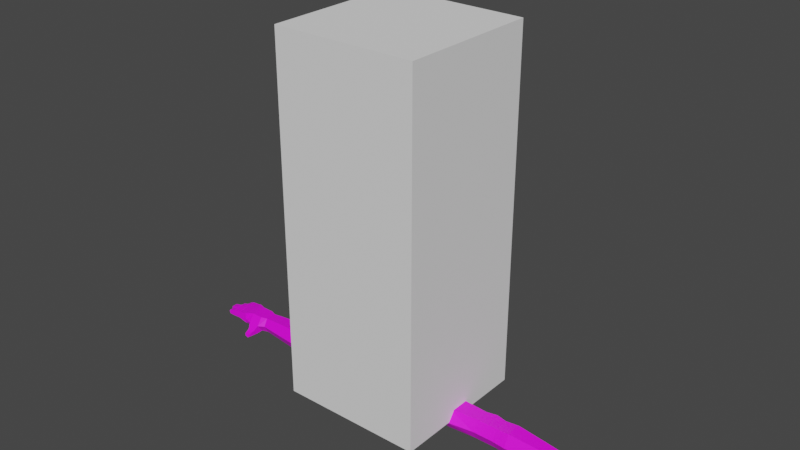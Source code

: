 # Source: FPSARMS.blend  (saved by Blender 3.6.11; exported with 4.5.12 LTS)
import bpy
from mathutils import Matrix  # noqa: F401  (used for matrix-valued properties, if any)

bpy.ops.wm.read_factory_settings(use_empty=True)
scene = bpy.context.scene
scene.name = 'Scene'

# ---- collections
col_collection = bpy.data.collections.new('Collection'); scene.collection.children.link(col_collection)

# ---- images (referenced by path relative to the original .blend; pixels are not part of the script)
import os
ASSET_DIR = os.environ.get("B2B_ASSET_DIR", "")  # directory of the original .blend (textures are referenced by path, not embedded)
HERE = os.path.dirname(os.path.abspath(__file__))  # packed textures are extracted next to this script under _unpacked/

def load_image(name, relpath, width, height, colorspace="sRGB"):
    """Load a texture the original file referenced (path relative to the .blend, or extracted next to this script)."""
    p = next((c for c in (os.path.join(HERE, relpath), os.path.join(ASSET_DIR, relpath)) if relpath and os.path.exists(c)), "")
    if p:
        img = bpy.data.images.load(p, check_existing=True)
        img.name = name
    else:  # same state as the original file: an image datablock whose file is absent (Cycles renders it pink)
        img = bpy.data.images.new(name, width, height)
        img.source = "FILE"
        img.filepath = "//" + (relpath or name)
    img.colorspace_settings.name = colorspace
    return img
img_base_color_pallate_diffuse = load_image('Base Color Pallate Diffuse', 'Base Color Pallate Diffuse.png', 1024, 1024, 'sRGB')

# ---- materials (node trees are filled in below, after node groups)
mat_skin_001 = bpy.data.materials.new('Skin.001')
mat_skin_001.use_transparent_shadow = False

# ---- material node trees
mat_skin_001.use_nodes = True; mat_skin_001.node_tree.nodes.clear()
_N = mat_skin_001.node_tree.nodes; _L = mat_skin_001.node_tree.links
n0 = _N.new('ShaderNodeBsdfPrincipled'); n0.name = 'Principled BSDF'; n0.location = (10, 300)
n0.distribution = 'GGX'
n0.subsurface_method = 'RANDOM_WALK_SKIN'
n0.inputs[3].default_value = 1.45
n0.inputs[27].default_value = (0.0, 0.0, 0.0, 1.0)
n0.inputs[28].default_value = 1.0
n1 = _N.new('ShaderNodeOutputMaterial'); n1.name = 'Material Output'; n1.location = (300, 300)
n2 = _N.new('ShaderNodeTexImage'); n2.name = 'Image Texture'; n2.location = (-295, 220)
n2.image = img_base_color_pallate_diffuse
_L.new(n0.outputs[0], n1.inputs[0])
_L.new(n2.outputs[0], n0.inputs[0])
n1.is_active_output = True

# ---- world
world_world = bpy.data.worlds.new('World'); scene.world = world_world
world_world.use_nodes = True; world_world.node_tree.nodes.clear()
_N = world_world.node_tree.nodes; _L = world_world.node_tree.links
n0 = _N.new('ShaderNodeOutputWorld'); n0.name = 'World Output'; n0.location = (300, 300)
n1 = _N.new('ShaderNodeBackground'); n1.name = 'Background'; n1.location = (10, 300)
n1.inputs[0].default_value = (0.05088, 0.05088, 0.05088, 1.0)
_L.new(n1.outputs[0], n0.inputs[0])
n0.is_active_output = True
world_world.color = (0.05088, 0.05088, 0.05088)
world_world.use_sun_shadow = False
world_world.sun_shadow_jitter_overblur = 0.0

# ---- meshes
me_cube_001 = bpy.data.meshes.new('Cube.001')
me_cube_001.from_pydata([(-1.0, -1.0, -1.0), (-1.0, -1.0, 1.0), (-1.0, 1.0, -1.0), (-1.0, 1.0, 1.0), (1.0, -1.0, -1.0), (1.0, -1.0, 1.0), (1.0, 1.0, -1.0), (1.0, 1.0, 1.0)], [], [(0, 1, 3, 2), (2, 3, 7, 6), (6, 7, 5, 4), (4, 5, 1, 0), (2, 6, 4, 0), (7, 3, 1, 5)])
_uv = me_cube_001.uv_layers.new(name='UVMap')
_uv.uv.foreach_set('vector', [0.375, 0.0, 0.625, 0.0, 0.625, 0.25, 0.375, 0.25, 0.375, 0.25, 0.625, 0.25, 0.625, 0.5, 0.375, 0.5, 0.375, 0.5, 0.625, 0.5, 0.625, 0.75, 0.375, 0.75, 0.375, 0.75, 0.625, 0.75, 0.625, 1.0, 0.375, 1.0, 0.125, 0.5, 0.375, 0.5, 0.375, 0.75, 0.125, 0.75, 0.625, 0.5, 0.875, 0.5, 0.875, 0.75, 0.625, 0.75])
me_cube_001.update()
me_cube_002 = bpy.data.meshes.new('Cube.002')
me_cube_002.from_pydata([(0.2132, -0.04051, 1.472), (0.2132, -0.04051, 1.589), (0.2132, 0.04051, 1.472), (0.2132, 0.04051, 1.589), (0.98, -0.03108, 1.485), (0.98, -0.03108, 1.575), (0.98, 0.03108, 1.485), (0.98, 0.03108, 1.575), (0.6571, 0.04051, 1.472), (0.5361, 0.04051, 1.472), (0.5361, 0.04051, 1.589), (0.6571, 0.04051, 1.589), (0.5361, -0.04051, 1.472), (0.6571, -0.04051, 1.472), (0.6571, -0.04051, 1.589), (0.5361, -0.04051, 1.589), (0.5966, 0.05402, 1.472), (0.5966, 0.05402, 1.589), (0.3108, 0.05444, 1.589), (0.3746, -0.05415, 1.589), (0.2132, -2.086e-07, 1.472), (0.2132, -2.086e-07, 1.589), (0.98, -2.086e-07, 1.485), (0.98, -2.086e-07, 1.575), (0.6571, -2.086e-07, 1.589), (0.5361, -2.086e-07, 1.589), (0.5361, -2.086e-07, 1.472), (0.6571, -2.086e-07, 1.472), (0.5966, -2.086e-07, 1.472), (0.5966, -2.086e-07, 1.589), (0.2132, -0.07194, 1.53), (0.2132, 0.07193, 1.53), (0.98, 0.05519, 1.53), (0.98, -0.05519, 1.53), (0.6571, -0.07194, 1.53), (0.5361, -0.07194, 1.53), (0.5361, 0.07193, 1.53), (0.6571, 0.07193, 1.53), (0.5966, 0.08544, 1.53), (0.3108, 0.05444, 1.472), (1.081, 0.06729, 1.53), (0.2132, -2.086e-07, 1.53), (0.3746, -0.05415, 1.472), (0.3746, -2.086e-07, 1.472), (0.3746, -2.086e-07, 1.589), (0.3108, 0.09226, 1.53), (0.3746, -0.09616, 1.53), (0.7313, 0.04492, 1.595), (0.7313, -0.04492, 1.465), (0.7313, 0.04492, 1.465), (0.7313, -0.04492, 1.595), (0.7313, -2.086e-07, 1.595), (0.7313, -2.086e-07, 1.465), (0.7313, -0.07976, 1.53), (0.7313, 0.07976, 1.53), (1.015, 0.06104, 1.53), (1.015, 0.04328, 1.485), (1.015, -2.086e-07, 1.485), (1.015, -2.086e-07, 1.575), (1.015, -0.04328, 1.575), (1.015, -0.07686, 1.53), (1.015, -0.04328, 1.485), (1.015, 0.04328, 1.575), (1.128, 0.06168, 1.53), (1.081, 0.04328, 1.485), (1.081, -2.086e-07, 1.485), (1.081, -2.086e-07, 1.575), (1.081, -0.04328, 1.575), (1.081, -0.07686, 1.53), (1.081, -0.04328, 1.485), (1.081, 0.04328, 1.575), (1.128, 0.06099, 1.504), (1.113, -2.086e-07, 1.485), (1.113, -2.086e-07, 1.572), (1.128, -0.06305, 1.57), (1.128, -0.06374, 1.53), (1.128, -0.06305, 1.504), (1.128, 0.06099, 1.57), (1.027, -0.09694, 1.502), (1.027, -0.07574, 1.474), (0.9584, -0.03228, 1.483), (0.9584, 0.03228, 1.577), (1.065, -0.1299, 1.473), (1.057, -0.1201, 1.457), (1.076, -0.1045, 1.457), (1.084, -0.1144, 1.473), (1.13, 0.02626, 1.53), (1.13, 0.02615, 1.504), (1.131, -0.003634, 1.504), (1.131, -0.003634, 1.57), (1.13, -0.03354, 1.57), (1.13, -0.03278, 1.53), (1.13, -0.03354, 1.504), (1.13, 0.02615, 1.57), (1.131, -0.003634, 1.53), (1.257, -0.0718, 1.537), (1.253, -0.07111, 1.523), (1.253, -0.07111, 1.546), (1.255, -0.0416, 1.546), (1.255, -0.0416, 1.523), (1.259, -0.04148, 1.537), (1.273, -2.081e-07, 1.546), (1.273, -0.03217, 1.546), (1.277, -0.03174, 1.537), (1.273, -0.03217, 1.523), (1.273, -2.081e-07, 1.523), (1.277, -2.081e-07, 1.537), (1.245, 0.03562, 1.537), (1.241, 0.0352, 1.523), (1.244, 0.00499, 1.523), (1.241, 0.0352, 1.546), (1.244, 0.00499, 1.546), (1.248, 0.005354, 1.537), (1.224, 0.07019, 1.537), (1.219, 0.06935, 1.523), (1.219, 0.06935, 1.546), (1.227, 0.0386, 1.537), (1.223, 0.03809, 1.523), (1.223, 0.03809, 1.546), (1.181, -0.03623, 1.562), (1.218, -0.03891, 1.558), (1.218, -0.03815, 1.53), (1.181, -0.03547, 1.53), (1.211, -0.0681, 1.52), (1.181, -0.0003242, 1.518), (1.216, -0.06911, 1.53), (1.178, -0.06643, 1.53), (1.213, -0.03859, 1.557), (1.181, -0.03229, 1.561), (1.216, -0.06842, 1.558), (1.178, -0.06574, 1.562), (1.186, -0.03141, 1.53), (1.229, -0.03141, 1.53), (1.229, -0.03217, 1.558), (1.186, -0.03217, 1.562), (1.186, -2.081e-07, 1.53), (1.229, -2.081e-07, 1.53), (1.206, 0.001752, 1.53), (1.235, -2.081e-07, 1.531), (1.206, 0.001752, 1.52), (1.235, -0.03145, 1.531), (1.229, -2.081e-07, 1.558), (1.186, -2.081e-07, 1.562), (1.166, 0.03189, 1.518), (1.17, 0.02914, 1.518), (1.21, 0.002115, 1.53), (1.177, -0.0007593, 1.53), (1.174, 0.02956, 1.53), (1.208, 0.03244, 1.53), (1.173, -0.001028, 1.53), (1.163, 0.06419, 1.53), (1.21, 0.002115, 1.557), (1.177, -0.0007593, 1.561), (1.174, 0.02945, 1.561), (1.208, 0.03232, 1.557), (1.167, 0.06378, 1.561), (1.193, 0.06657, 1.557), (1.193, 0.06725, 1.53), (1.167, 0.06447, 1.53), (1.197, 0.03542, 1.53), (1.17, 0.03263, 1.53), (1.197, 0.0353, 1.557), (1.17, 0.03252, 1.561), (1.186, -0.0366, 1.56), (1.186, -0.03584, 1.53), (1.184, -0.06611, 1.52), (1.184, -0.0668, 1.53), (1.186, -0.0366, 1.52), (1.184, -0.06611, 1.56), (1.176, -0.03523, 1.53), (1.174, -0.06619, 1.53), (1.174, -0.0655, 1.561), (1.176, -0.03599, 1.561), (1.174, -0.0655, 1.518), (1.176, -0.03599, 1.518), (1.213, -0.03859, 1.52), (1.213, -0.03783, 1.53), (1.211, -0.06879, 1.53), (1.211, -0.0681, 1.557), (1.223, -0.03925, 1.555), (1.22, -0.06876, 1.52), (1.223, -0.03925, 1.52), (1.223, -0.03857, 1.531), (1.221, -0.06945, 1.531), (1.22, -0.06876, 1.555), (1.181, -0.03229, 1.518), (1.181, -0.0003242, 1.561), (1.181, -0.03153, 1.53), (1.181, -0.0003242, 1.53), (1.192, -0.03141, 1.53), (1.192, -0.03217, 1.56), (1.192, -2.081e-07, 1.53), (1.192, -2.081e-07, 1.52), (1.192, -0.03217, 1.52), (1.192, -2.081e-07, 1.56), (1.235, -0.03217, 1.555), (1.235, -2.081e-07, 1.52), (1.235, -0.03217, 1.52), (1.235, -2.081e-07, 1.555), (1.224, -0.03141, 1.53), (1.224, -2.081e-07, 1.53), (1.224, -0.03217, 1.557), (1.224, -2.081e-07, 1.52), (1.224, -0.03217, 1.52), (1.224, -2.081e-07, 1.557), (1.204, 0.03207, 1.53), (1.204, 0.03196, 1.52), (1.206, 0.001752, 1.557), (1.204, 0.03196, 1.557), (1.214, 0.002435, 1.52), (1.212, 0.03279, 1.531), (1.211, 0.03264, 1.555), (1.215, 0.002475, 1.531), (1.211, 0.03264, 1.52), (1.214, 0.002435, 1.555), (1.173, -0.001028, 1.561), (1.173, -0.001028, 1.518), (1.17, 0.02925, 1.53), (1.17, 0.02914, 1.561), (1.181, -0.0004157, 1.52), (1.181, -0.0004157, 1.53), (1.178, 0.02979, 1.52), (1.181, -0.0004157, 1.56), (1.178, 0.02991, 1.53), (1.178, 0.02979, 1.56), (1.166, 0.03201, 1.53), (1.166, 0.03189, 1.561), (1.163, 0.06351, 1.561), (1.163, 0.06351, 1.518), (1.171, 0.06423, 1.56), (1.171, 0.06491, 1.53), (1.171, 0.06423, 1.52), (1.174, 0.03296, 1.52), (1.174, 0.03308, 1.53), (1.174, 0.03296, 1.56), (1.189, 0.06611, 1.557), (1.189, 0.06611, 1.52), (1.189, 0.06679, 1.53), (1.192, 0.03484, 1.52), (1.192, 0.03496, 1.53), (1.192, 0.03484, 1.557), (1.197, 0.06699, 1.555), (1.197, 0.06699, 1.52), (1.198, 0.0677, 1.531), (1.201, 0.03573, 1.52), (1.201, 0.0359, 1.531), (1.201, 0.03573, 1.555), (1.048, -0.04328, 1.485), (1.048, -2.086e-07, 1.485), (1.048, -0.04328, 1.575), (1.048, -0.07686, 1.53), (1.048, -2.086e-07, 1.575), (1.048, 0.06416, 1.53), (1.048, 0.04328, 1.485), (1.048, 0.04328, 1.575), (1.048, -0.07574, 1.474), (1.048, -0.09694, 1.502), (1.066, -0.1123, 1.457), (1.074, -0.1221, 1.473), (1.025, -0.07032, 1.476), (1.025, -0.09359, 1.507), (1.071, -0.09359, 1.507), (1.071, -0.07032, 1.476), (1.048, -0.09359, 1.507), (1.048, -0.07032, 1.476), (1.07, -0.0794, 1.472), (1.031, -0.08138, 1.472), (1.032, -0.1011, 1.499), (1.071, -0.09916, 1.499), (1.052, -0.1001, 1.499), (1.05, -0.08039, 1.472), (0.9584, -2.086e-07, 1.577), (0.9584, 0.05732, 1.53), (0.9584, 0.03228, 1.483), (0.9584, -0.03228, 1.577), (0.9584, -2.086e-07, 1.483), (0.9584, -0.05732, 1.53), (1.135, -0.03302, 1.53), (1.133, -0.06398, 1.53), (1.133, -0.06329, 1.567), (1.135, -0.03378, 1.567), (1.133, -0.06329, 1.505), (1.135, -0.03378, 1.505), (1.135, -0.03341, 1.567), (1.136, -0.003296, 1.505), (1.135, -0.03341, 1.505), (1.136, -0.003296, 1.567), (1.135, -0.03265, 1.53), (1.136, -0.003296, 1.53), (1.136, -0.003281, 1.53), (1.135, 0.02655, 1.506), (1.136, -0.003281, 1.567), (1.136, -0.003281, 1.506), (1.135, 0.02667, 1.53), (1.135, 0.02655, 1.567), (1.133, 0.06204, 1.53), (1.135, 0.02697, 1.506), (1.135, 0.02709, 1.53), (1.135, 0.02697, 1.567), (1.133, 0.06135, 1.567), (1.133, 0.06135, 1.506)], [], [(41, 21, 3, 31), (272, 81, 7, 32), (32, 7, 62, 55), (46, 19, 1, 30), (275, 22, 4, 80), (44, 21, 1, 19), (51, 24, 14, 50), (34, 14, 15, 35), (43, 26, 12, 42), (29, 25, 15), (53, 50, 14, 34), (29, 15, 14), (45, 18, 10, 36), (38, 17, 11, 37), (36, 10, 17, 38), (24, 29, 14), (12, 28, 13), (26, 28, 12), (11, 17, 29, 24), (9, 16, 28, 26), (16, 8, 27, 28), (39, 9, 26, 43), (17, 10, 25, 29), (47, 11, 24, 51), (18, 3, 21, 44), (273, 6, 22, 275), (4, 22, 57, 61), (30, 1, 21, 41), (0, 30, 41, 20), (22, 6, 56, 57), (28, 27, 13), (9, 36, 38, 16), (16, 38, 37, 8), (39, 45, 36, 9), (12, 35, 46, 42), (48, 53, 34, 13), (42, 46, 30, 0), (33, 4, 61, 60), (273, 272, 32, 6), (20, 41, 31, 2), (34, 35, 12, 13), (2, 31, 45, 39), (10, 18, 44, 25), (2, 39, 43, 20), (31, 3, 18, 45), (20, 43, 42, 0), (25, 44, 19, 15), (35, 15, 19, 46), (8, 37, 54, 49), (80, 276, 53, 48), (8, 49, 52, 27), (81, 47, 51, 271), (276, 274, 50, 53), (271, 51, 50, 274), (27, 52, 48, 13), (37, 11, 47, 54), (253, 252, 40, 64), (251, 249, 67, 66), (247, 248, 65, 69), (249, 250, 68, 67), (23, 5, 59, 58), (7, 23, 58, 62), (6, 32, 55, 56), (5, 33, 60, 59), (67, 68, 75, 74), (65, 64, 71, 72), (68, 69, 76, 75), (70, 66, 73, 77), (252, 254, 70, 40), (254, 251, 66, 70), (260, 259, 79, 78), (248, 253, 64, 65), (244, 242, 114, 117), (243, 241, 115, 113), (73, 74, 90, 89), (76, 72, 88, 92), (69, 65, 72, 76), (66, 67, 74, 73), (64, 40, 63, 71), (40, 70, 77, 63), (270, 265, 84, 257), (265, 270, 255), (261, 263, 256), (263, 260, 78, 256), (258, 257, 84, 85), (269, 267, 82, 258), (267, 266, 83, 82), (265, 268, 85, 84), (196, 138, 106, 105), (213, 210, 107, 108), (212, 209, 109, 112), (195, 140, 103, 102), (77, 73, 89, 93), (183, 180, 96, 95), (72, 71, 87, 88), (182, 179, 98, 100), (95, 96, 99, 100), (97, 95, 100, 98), (180, 181, 99, 96), (184, 183, 95, 97), (181, 182, 100, 99), (179, 184, 97, 98), (106, 101, 102, 103), (105, 106, 103, 104), (197, 196, 105, 104), (198, 195, 102, 101), (138, 198, 101, 106), (140, 197, 104, 103), (107, 110, 111, 112), (108, 107, 112, 109), (214, 212, 112, 111), (210, 211, 110, 107), (211, 214, 111, 110), (209, 213, 108, 109), (113, 115, 118, 116), (114, 113, 116, 117), (245, 244, 117, 116), (246, 245, 116, 118), (241, 246, 118, 115), (242, 243, 113, 114), (172, 171, 130, 119), (127, 178, 129, 120), (174, 167, 165, 173), (123, 180, 125), (171, 170, 126, 130), (178, 177, 125, 129), (165, 166, 126), (177, 123, 125), (169, 172, 119, 122), (176, 127, 120, 121), (122, 167, 174), (181, 175, 121), (192, 193, 185, 124), (203, 197, 132), (188, 186, 142, 135), (200, 204, 141, 136), (186, 128, 134, 142), (204, 201, 133, 141), (135, 191, 192), (199, 203, 132), (128, 187, 131, 134), (201, 199, 132, 133), (135, 192, 124), (196, 202, 136), (219, 220, 146), (137, 139, 145), (218, 215, 152, 153), (208, 207, 151, 154), (217, 218, 153, 147), (205, 208, 154, 148), (215, 149, 146, 152), (207, 137, 145, 151), (147, 223, 221), (139, 209, 145), (217, 147, 144), (213, 206, 148), (242, 157, 243), (143, 232, 160), (227, 226, 162, 155), (235, 240, 161, 156), (226, 225, 160, 162), (240, 239, 159, 161), (244, 245, 159), (150, 158, 228), (150, 227, 155, 158), (237, 235, 156, 157), (238, 236, 242, 244), (242, 236, 157), (169, 122, 174), (122, 119, 163, 164), (170, 173, 126), (130, 126, 166, 168), (173, 165, 126), (119, 130, 168, 163), (278, 281, 173, 170), (277, 280, 172, 169), (281, 282, 174, 173), (279, 278, 170, 171), (282, 277, 169, 174), (280, 279, 171, 172), (122, 164, 167), (166, 165, 123, 177), (164, 163, 127, 176), (165, 167, 175, 123), (168, 166, 177, 178), (167, 164, 176, 175), (163, 168, 178, 127), (120, 129, 184, 179), (123, 175, 181, 180), (129, 125, 183, 184), (180, 183, 125), (121, 120, 179, 182), (175, 176, 121), (181, 121, 182), (284, 288, 188, 124), (283, 287, 187, 128), (285, 284, 124, 185), (286, 283, 128, 186), (288, 286, 186, 188), (287, 285, 185, 187), (188, 135, 124), (134, 131, 189, 190), (193, 189, 131), (142, 134, 190, 194), (135, 142, 194, 191), (185, 193, 131), (185, 131, 187), (203, 202, 196, 197), (136, 141, 198, 138), (141, 133, 195, 198), (196, 136, 138), (133, 132, 140, 195), (202, 200, 136), (192, 191, 200, 202), (190, 189, 199, 201), (193, 192, 202, 203), (194, 190, 201, 204), (191, 194, 204, 200), (189, 193, 203, 199), (197, 140, 132), (221, 223, 205, 206), (220, 219, 139, 137), (222, 220, 137, 207), (223, 224, 208, 205), (224, 222, 207, 208), (219, 221, 206, 139), (145, 209, 212), (154, 151, 214, 211), (148, 154, 211, 210), (151, 145, 212, 214), (213, 148, 210), (206, 205, 148), (139, 206, 213, 209), (290, 293, 217, 144), (289, 292, 216, 149), (291, 289, 149, 215), (293, 294, 218, 217), (294, 291, 215, 218), (292, 290, 144, 216), (216, 219, 146), (153, 152, 222, 224), (147, 153, 224, 223), (152, 146, 220, 222), (149, 216, 146), (144, 147, 221), (221, 219, 216, 144), (296, 300, 228, 143), (295, 299, 227, 150), (297, 296, 143, 225), (298, 297, 225, 226), (299, 298, 226, 227), (300, 295, 150, 228), (158, 231, 228), (158, 155, 229, 230), (232, 233, 160), (162, 160, 233, 234), (155, 162, 234, 229), (239, 238, 159), (232, 231, 236, 238), (230, 229, 235, 237), (233, 232, 238, 239), (234, 233, 239, 240), (229, 234, 240, 235), (231, 230, 237, 236), (143, 160, 225), (156, 161, 246, 241), (161, 159, 245, 246), (228, 231, 232, 143), (157, 156, 241, 243), (236, 237, 157), (158, 230, 231), (238, 244, 159), (268, 269, 258, 85), (82, 83, 257, 258), (262, 265, 255), (259, 264, 255, 79), (266, 270, 257, 83), (57, 56, 253, 248), (62, 58, 251, 254), (55, 62, 254, 252), (59, 60, 250, 249), (61, 57, 248, 247), (58, 59, 249, 251), (56, 55, 252, 253), (61, 247, 264, 259), (68, 250, 263, 261), (250, 60, 260, 263), (247, 69, 262, 264), (69, 68, 261, 262), (60, 61, 259, 260), (79, 255, 270, 266), (261, 268, 265, 262), (264, 262, 255), (78, 79, 266, 267), (256, 78, 267, 269), (268, 261, 256), (268, 256, 269), (23, 271, 274, 5), (33, 5, 274, 276), (7, 81, 271, 23), (4, 33, 276, 80), (49, 54, 272, 273), (49, 273, 275, 52), (52, 275, 80, 48), (54, 47, 81, 272), (90, 74, 279, 280), (92, 91, 277, 282), (74, 75, 278, 279), (76, 92, 282, 281), (91, 90, 280, 277), (75, 76, 281, 278), (91, 92, 285, 287), (94, 89, 286, 288), (89, 90, 283, 286), (92, 88, 284, 285), (90, 91, 287, 283), (88, 94, 288, 284), (88, 87, 290, 292), (93, 89, 291, 294), (86, 93, 294, 293), (89, 94, 289, 291), (94, 88, 292, 289), (87, 86, 293, 290), (71, 63, 295, 300), (77, 93, 298, 299), (93, 86, 297, 298), (86, 87, 296, 297), (63, 77, 299, 295), (87, 71, 300, 296)])
_uv = me_cube_002.uv_layers.new(name='UVMap')
_uv.uv.foreach_set('vector', [0.2004, 0.923, 0.2044, 0.9229, 0.2044, 0.9257, 0.2004, 0.9279, 0.0762, 0.9114, 0.07313, 0.9115, 0.07326, 0.91, 0.07622, 0.91, 0.07622, 0.91, 0.07326, 0.91, 0.0732, 0.9075, 0.07619, 0.9075, 0.1686, 0.9073, 0.1644, 0.9074, 0.1645, 0.8963, 0.1686, 0.8963, 0.08561, 0.9049, 0.08561, 0.9034, 0.08775, 0.9034, 0.08782, 0.9049, 0.1591, 0.9073, 0.1594, 0.8963, 0.1621, 0.8964, 0.1629, 0.9073, 0.05714, 0.9283, 0.05723, 0.9233, 0.06002, 0.9234, 0.06023, 0.9283, 0.06671, 0.9237, 0.06258, 0.9237, 0.06268, 0.9154, 0.06681, 0.9154, 0.1868, 0.9481, 0.1869, 0.937, 0.1897, 0.9371, 0.1905, 0.9481, 0.05731, 0.9192, 0.05739, 0.9151, 0.06018, 0.9152, 0.06667, 0.9288, 0.06209, 0.9288, 0.06258, 0.9237, 0.06671, 0.9237, 0.05731, 0.9192, 0.06018, 0.9152, 0.06002, 0.9234, 0.1775, 0.959, 0.1736, 0.9591, 0.1738, 0.9436, 0.1776, 0.9436, 0.076, 0.9363, 0.07215, 0.9363, 0.07223, 0.9322, 0.07608, 0.9321, 0.07607, 0.9405, 0.07221, 0.9405, 0.07215, 0.9363, 0.076, 0.9363, 0.05723, 0.9233, 0.05731, 0.9192, 0.06002, 0.9234, 0.08814, 0.934, 0.0854, 0.9298, 0.08822, 0.9257, 0.08535, 0.9339, 0.0854, 0.9298, 0.08814, 0.934, 0.05445, 0.9233, 0.0536, 0.9191, 0.05731, 0.9192, 0.05723, 0.9233, 0.08257, 0.9339, 0.08169, 0.9298, 0.0854, 0.9298, 0.08535, 0.9339, 0.08169, 0.9298, 0.08266, 0.9256, 0.08544, 0.9256, 0.0854, 0.9298, 0.183, 0.9525, 0.1841, 0.937, 0.1869, 0.937, 0.1868, 0.9481, 0.0536, 0.9191, 0.05461, 0.9151, 0.05739, 0.9151, 0.05731, 0.9192, 0.05405, 0.9282, 0.05445, 0.9233, 0.05723, 0.9233, 0.05714, 0.9283, 0.1555, 0.9029, 0.1566, 0.8963, 0.1594, 0.8963, 0.1591, 0.9073, 0.08339, 0.9049, 0.08348, 0.9034, 0.08561, 0.9034, 0.08561, 0.9049, 0.08775, 0.9034, 0.08561, 0.9034, 0.08564, 0.901, 0.08861, 0.901, 0.2004, 0.918, 0.2044, 0.9202, 0.2044, 0.9229, 0.2004, 0.923, 0.1963, 0.9202, 0.2004, 0.918, 0.2004, 0.923, 0.1963, 0.923, 0.08561, 0.9034, 0.08348, 0.9034, 0.08267, 0.901, 0.08564, 0.901, 0.0854, 0.9298, 0.08544, 0.9256, 0.08822, 0.9257, 0.08025, 0.9405, 0.07607, 0.9405, 0.076, 0.9363, 0.08019, 0.9363, 0.08019, 0.9363, 0.076, 0.9363, 0.07608, 0.9321, 0.08027, 0.9322, 0.1817, 0.9591, 0.1775, 0.959, 0.1776, 0.9436, 0.1818, 0.9436, 0.1723, 0.9186, 0.1683, 0.9185, 0.1686, 0.9073, 0.1725, 0.9075, 0.07102, 0.9289, 0.06667, 0.9288, 0.06671, 0.9237, 0.07063, 0.9238, 0.1725, 0.9075, 0.1686, 0.9073, 0.1686, 0.8963, 0.1726, 0.8964, 0.06637, 0.9459, 0.06938, 0.946, 0.06939, 0.9484, 0.06641, 0.9483, 0.07954, 0.9115, 0.0762, 0.9114, 0.07622, 0.91, 0.07943, 0.91, 0.1963, 0.923, 0.2004, 0.923, 0.2004, 0.9279, 0.1963, 0.9258, 0.06671, 0.9237, 0.06681, 0.9154, 0.07074, 0.9155, 0.07063, 0.9238, 0.1817, 0.9658, 0.1776, 0.9658, 0.1775, 0.959, 0.1817, 0.9591, 0.1561, 0.9182, 0.1555, 0.9029, 0.1591, 0.9073, 0.1589, 0.9182, 0.1839, 0.9592, 0.183, 0.9525, 0.1868, 0.9481, 0.1867, 0.9592, 0.1776, 0.9658, 0.1737, 0.9658, 0.1736, 0.9591, 0.1775, 0.959, 0.1867, 0.9592, 0.1868, 0.9481, 0.1905, 0.9481, 0.1894, 0.9592, 0.1589, 0.9182, 0.1591, 0.9073, 0.1629, 0.9073, 0.1617, 0.9183, 0.1683, 0.9185, 0.1642, 0.9185, 0.1644, 0.9074, 0.1686, 0.9073, 0.08027, 0.9322, 0.07608, 0.9321, 0.07605, 0.927, 0.08069, 0.9271, 0.06952, 0.9445, 0.0664, 0.9444, 0.06667, 0.9288, 0.07102, 0.9289, 0.08266, 0.9256, 0.08244, 0.9206, 0.08552, 0.9206, 0.08544, 0.9256, 0.05462, 0.9439, 0.05405, 0.9282, 0.05714, 0.9283, 0.05684, 0.9439, 0.0664, 0.9444, 0.06311, 0.9445, 0.06209, 0.9288, 0.06667, 0.9288, 0.05684, 0.9439, 0.05714, 0.9283, 0.06023, 0.9283, 0.05906, 0.9439, 0.08544, 0.9256, 0.08552, 0.9206, 0.0886, 0.9206, 0.08822, 0.9257, 0.07608, 0.9321, 0.07223, 0.9322, 0.07178, 0.9271, 0.07605, 0.927, 0.07937, 0.9053, 0.07618, 0.9052, 0.07617, 0.903, 0.07938, 0.903, 0.05672, 0.95, 0.0597, 0.9501, 0.05965, 0.9523, 0.05668, 0.9522, 0.08864, 0.8988, 0.08566, 0.8987, 0.08569, 0.8965, 0.08866, 0.8965, 0.06318, 0.9506, 0.06638, 0.9506, 0.06635, 0.9528, 0.06315, 0.9529, 0.05681, 0.9454, 0.05895, 0.9454, 0.05974, 0.9478, 0.05676, 0.9478, 0.05467, 0.9453, 0.05681, 0.9454, 0.05676, 0.9478, 0.05378, 0.9477, 0.07943, 0.91, 0.07622, 0.91, 0.07619, 0.9075, 0.07937, 0.9075, 0.0632, 0.9459, 0.06637, 0.9459, 0.06641, 0.9483, 0.06321, 0.9483, 0.06315, 0.9529, 0.06635, 0.9528, 0.06627, 0.9561, 0.0635, 0.9561, 0.08569, 0.8965, 0.08271, 0.8965, 0.08145, 0.8932, 0.08571, 0.8943, 0.06635, 0.9528, 0.06933, 0.953, 0.06808, 0.9561, 0.06627, 0.9561, 0.0537, 0.9522, 0.05668, 0.9522, 0.05663, 0.9544, 0.05242, 0.9554, 0.07618, 0.9052, 0.07321, 0.9053, 0.07321, 0.903, 0.07617, 0.903, 0.05374, 0.9499, 0.05672, 0.95, 0.05668, 0.9522, 0.0537, 0.9522, 0.1038, 0.9371, 0.1065, 0.9371, 0.1063, 0.9375, 0.1039, 0.9375, 0.08566, 0.8987, 0.08269, 0.8987, 0.08271, 0.8965, 0.08569, 0.8965, 0.1054, 0.9271, 0.1032, 0.9271, 0.1032, 0.9255, 0.1054, 0.9255, 0.07611, 0.895, 0.07448, 0.895, 0.07508, 0.8935, 0.07569, 0.8932, 0.05663, 0.9544, 0.06095, 0.9556, 0.05892, 0.9557, 0.05686, 0.9556, 0.1002, 0.8932, 0.1017, 0.8975, 0.1001, 0.8973, 0.1002, 0.8952, 0.08866, 0.8965, 0.08569, 0.8965, 0.08571, 0.8943, 0.08997, 0.8932, 0.05668, 0.9522, 0.05965, 0.9523, 0.06095, 0.9556, 0.05663, 0.9544, 0.07938, 0.903, 0.07617, 0.903, 0.0762, 0.8998, 0.07802, 0.8998, 0.07617, 0.903, 0.07321, 0.903, 0.07345, 0.8998, 0.0762, 0.8998, 0.09124, 0.8987, 0.09119, 0.8974, 0.09298, 0.897, 0.09351, 0.8977, 0.09119, 0.8974, 0.09124, 0.8987, 0.09091, 0.8988, 0.06801, 0.9521, 0.06803, 0.9506, 0.06836, 0.9506, 0.06803, 0.9506, 0.06805, 0.949, 0.06838, 0.9491, 0.06836, 0.9506, 0.1058, 0.9465, 0.1044, 0.9467, 0.1042, 0.9462, 0.1057, 0.9459, 0.1036, 0.9159, 0.1045, 0.9149, 0.1045, 0.9181, 0.1036, 0.9183, 0.1039, 0.9379, 0.1062, 0.9379, 0.1055, 0.9409, 0.1041, 0.9408, 0.1038, 0.9443, 0.1061, 0.9443, 0.1057, 0.9459, 0.1042, 0.9462, 0.09823, 0.907, 0.09749, 0.907, 0.09708, 0.9041, 0.09803, 0.9043, 0.1037, 0.8988, 0.1044, 0.8988, 0.1048, 0.9011, 0.1039, 0.9008, 0.09973, 0.9375, 0.099, 0.9375, 0.09921, 0.9355, 0.1002, 0.9352, 0.09834, 0.8961, 0.09667, 0.8961, 0.09708, 0.8932, 0.0977, 0.8935, 0.05242, 0.9554, 0.05663, 0.9544, 0.05686, 0.9556, 0.05481, 0.9556, 0.06615, 0.9625, 0.06688, 0.9624, 0.06665, 0.9647, 0.0657, 0.9649, 0.1017, 0.8975, 0.1002, 0.9017, 0.1001, 0.8993, 0.1001, 0.8973, 0.1006, 0.928, 0.09893, 0.9281, 0.09958, 0.9258, 0.1002, 0.9255, 0.1046, 0.9211, 0.1036, 0.9211, 0.1036, 0.9191, 0.1046, 0.9191, 0.1051, 0.9211, 0.1046, 0.9211, 0.1046, 0.9191, 0.1051, 0.919, 0.1022, 0.9063, 0.1002, 0.9063, 0.1002, 0.9041, 0.1022, 0.9041, 0.06448, 0.9624, 0.06615, 0.9625, 0.0657, 0.9649, 0.06509, 0.9647, 0.1013, 0.9281, 0.1006, 0.928, 0.1002, 0.9255, 0.1011, 0.9258, 0.05918, 0.9621, 0.06121, 0.962, 0.06133, 0.9643, 0.0593, 0.9644, 0.104, 0.9115, 0.1045, 0.9115, 0.1045, 0.9137, 0.104, 0.9137, 0.103, 0.9115, 0.104, 0.9115, 0.104, 0.9137, 0.103, 0.9137, 0.09706, 0.9282, 0.09485, 0.9282, 0.09488, 0.9255, 0.09709, 0.9256, 0.05647, 0.9629, 0.05868, 0.9629, 0.05862, 0.9656, 0.05641, 0.9656, 0.09749, 0.907, 0.09582, 0.907, 0.09646, 0.9043, 0.09708, 0.9041, 0.09667, 0.8961, 0.09593, 0.8961, 0.09613, 0.8935, 0.09708, 0.8932, 0.1006, 0.9461, 0.1001, 0.9461, 0.1001, 0.944, 0.1006, 0.9441, 0.1016, 0.9461, 0.1006, 0.9461, 0.1006, 0.9441, 0.1016, 0.9441, 0.1014, 0.9375, 0.09973, 0.9375, 0.1002, 0.9352, 0.1008, 0.9355, 0.1044, 0.8988, 0.1061, 0.8988, 0.1054, 0.9008, 0.1048, 0.9011, 0.05425, 0.9613, 0.05632, 0.9615, 0.05611, 0.9636, 0.05403, 0.9634, 0.09689, 0.9383, 0.0948, 0.9383, 0.0948, 0.9362, 0.09688, 0.9362, 0.09834, 0.9462, 0.09785, 0.9462, 0.09785, 0.944, 0.09834, 0.9441, 0.09934, 0.9462, 0.09834, 0.9462, 0.09834, 0.9441, 0.09934, 0.9441, 0.1057, 0.909, 0.1064, 0.9089, 0.1062, 0.9105, 0.1052, 0.9108, 0.104, 0.9089, 0.1057, 0.909, 0.1052, 0.9108, 0.1046, 0.9105, 0.05191, 0.9603, 0.05405, 0.9605, 0.05386, 0.9621, 0.05171, 0.9619, 0.07686, 0.895, 0.07611, 0.895, 0.07569, 0.8932, 0.07665, 0.8935, 0.05902, 0.9589, 0.06105, 0.9588, 0.06106, 0.9591, 0.05903, 0.9592, 0.05915, 0.9615, 0.06118, 0.9614, 0.0612, 0.9617, 0.05917, 0.9618, 0.1001, 0.9095, 0.1001, 0.9088, 0.1022, 0.9089, 0.1022, 0.9095, 0.06692, 0.9618, 0.06688, 0.9624, 0.06621, 0.9621, 0.06413, 0.9592, 0.06624, 0.9592, 0.06623, 0.9596, 0.06405, 0.9595, 0.06437, 0.9618, 0.06621, 0.9618, 0.06621, 0.9621, 0.0643, 0.9621, 0.06694, 0.9599, 0.06623, 0.9599, 0.06623, 0.9596, 0.06621, 0.9618, 0.06692, 0.9618, 0.06621, 0.9621, 0.1006, 0.9313, 0.09853, 0.9313, 0.09846, 0.931, 0.1006, 0.9309, 0.1006, 0.9287, 0.09881, 0.9287, 0.09875, 0.9284, 0.1006, 0.9284, 0.1006, 0.9309, 0.1013, 0.9306, 0.1014, 0.9313, 0.1013, 0.9281, 0.1014, 0.9287, 0.1006, 0.9284, 0.0948, 0.9312, 0.09701, 0.9312, 0.09701, 0.9319, 0.09481, 0.9319, 0.0959, 0.8968, 0.09593, 0.8961, 0.09661, 0.8965, 0.09754, 0.9107, 0.09544, 0.9107, 0.09538, 0.9104, 0.09754, 0.9104, 0.09755, 0.9077, 0.09571, 0.9077, 0.09565, 0.9074, 0.09755, 0.9074, 0.05656, 0.9592, 0.05876, 0.9592, 0.05875, 0.9595, 0.05653, 0.9595, 0.05648, 0.9621, 0.05869, 0.9622, 0.05869, 0.9625, 0.05647, 0.9625, 0.09754, 0.9104, 0.09754, 0.91, 0.09825, 0.91, 0.09661, 0.8968, 0.0959, 0.8968, 0.09661, 0.8965, 0.09872, 0.8998, 0.09661, 0.8998, 0.09661, 0.8995, 0.09878, 0.8995, 0.09845, 0.8968, 0.09661, 0.8968, 0.09661, 0.8965, 0.09851, 0.8965, 0.09754, 0.9104, 0.09825, 0.91, 0.09835, 0.9107, 0.09823, 0.907, 0.09826, 0.9077, 0.09755, 0.9074, 0.09896, 0.9398, 0.09967, 0.9398, 0.09967, 0.9401, 0.09968, 0.9381, 0.09897, 0.9381, 0.09968, 0.9378, 0.05455, 0.9584, 0.05662, 0.9586, 0.0566, 0.9589, 0.05452, 0.9587, 0.05431, 0.9607, 0.05638, 0.9609, 0.05635, 0.9612, 0.05428, 0.961, 0.1043, 0.896, 0.1064, 0.896, 0.1064, 0.8962, 0.1043, 0.8962, 0.1043, 0.8982, 0.1062, 0.8982, 0.1062, 0.8985, 0.1043, 0.8985, 0.1018, 0.9404, 0.09967, 0.9404, 0.09967, 0.9401, 0.1018, 0.9401, 0.1015, 0.9381, 0.09968, 0.9381, 0.09968, 0.9378, 0.1015, 0.9378, 0.1043, 0.8962, 0.1043, 0.8965, 0.1036, 0.8965, 0.09897, 0.9381, 0.099, 0.9375, 0.09968, 0.9378, 0.1043, 0.896, 0.1043, 0.8962, 0.1035, 0.896, 0.1037, 0.8988, 0.1036, 0.8982, 0.1043, 0.8985, 0.07686, 0.895, 0.07618, 0.8953, 0.07611, 0.895, 0.1066, 0.9066, 0.1064, 0.9071, 0.1057, 0.9068, 0.05219, 0.9579, 0.05436, 0.9581, 0.05432, 0.9584, 0.05217, 0.9581, 0.05198, 0.9597, 0.05413, 0.9599, 0.05409, 0.9602, 0.05194, 0.96, 0.1036, 0.9066, 0.1057, 0.9066, 0.1057, 0.9068, 0.1036, 0.9068, 0.1039, 0.9084, 0.1057, 0.9084, 0.1057, 0.9087, 0.1039, 0.9087, 0.1064, 0.9089, 0.1057, 0.909, 0.1057, 0.9087, 0.0762, 0.8974, 0.0762, 0.8971, 0.07702, 0.8973, 0.0762, 0.8974, 0.0741, 0.8973, 0.07408, 0.8971, 0.0762, 0.8971, 0.07619, 0.8956, 0.07434, 0.8956, 0.07433, 0.8953, 0.07618, 0.8953, 0.1054, 0.9277, 0.1032, 0.9277, 0.1032, 0.9271, 0.1054, 0.9271, 0.07686, 0.895, 0.0769, 0.8956, 0.07618, 0.8953, 0.1006, 0.9313, 0.1006, 0.9309, 0.1014, 0.9313, 0.1006, 0.9309, 0.09846, 0.931, 0.09861, 0.9306, 0.1006, 0.9306, 0.06624, 0.9592, 0.06704, 0.9593, 0.06623, 0.9596, 0.06405, 0.9595, 0.06623, 0.9596, 0.06623, 0.9599, 0.0642, 0.9599, 0.06704, 0.9593, 0.06694, 0.9599, 0.06623, 0.9596, 0.05903, 0.9592, 0.06106, 0.9591, 0.06108, 0.9595, 0.05905, 0.9596, 0.06627, 0.9564, 0.06798, 0.9564, 0.06704, 0.9593, 0.06624, 0.9592, 0.1006, 0.9341, 0.09808, 0.9341, 0.09853, 0.9313, 0.1006, 0.9313, 0.1022, 0.9125, 0.1002, 0.9124, 0.1001, 0.9095, 0.1022, 0.9095, 0.06373, 0.9564, 0.06627, 0.9564, 0.06624, 0.9592, 0.06413, 0.9592, 0.1023, 0.9341, 0.1006, 0.9341, 0.1006, 0.9313, 0.1014, 0.9313, 0.05892, 0.956, 0.06096, 0.9559, 0.06105, 0.9588, 0.05902, 0.9589, 0.1006, 0.9309, 0.1006, 0.9306, 0.1013, 0.9306, 0.06623, 0.9599, 0.06694, 0.9599, 0.06692, 0.9618, 0.06621, 0.9618, 0.1006, 0.9306, 0.09861, 0.9306, 0.09881, 0.9287, 0.1006, 0.9287, 0.1022, 0.9089, 0.1001, 0.9088, 0.1002, 0.9069, 0.1022, 0.907, 0.0642, 0.9599, 0.06623, 0.9599, 0.06621, 0.9618, 0.06437, 0.9618, 0.1013, 0.9306, 0.1006, 0.9306, 0.1006, 0.9287, 0.1014, 0.9287, 0.05905, 0.9596, 0.06108, 0.9595, 0.06118, 0.9614, 0.05915, 0.9615, 0.05917, 0.9618, 0.0612, 0.9617, 0.06121, 0.962, 0.05918, 0.9621, 0.1022, 0.907, 0.1002, 0.9069, 0.1002, 0.9063, 0.1022, 0.9063, 0.0643, 0.9621, 0.06621, 0.9621, 0.06615, 0.9625, 0.06448, 0.9624, 0.06688, 0.9624, 0.06615, 0.9625, 0.06621, 0.9621, 0.1006, 0.9284, 0.09875, 0.9284, 0.09893, 0.9281, 0.1006, 0.928, 0.1014, 0.9287, 0.1006, 0.9287, 0.1006, 0.9284, 0.1013, 0.9281, 0.1006, 0.9284, 0.1006, 0.928, 0.09926, 0.9138, 0.09755, 0.9138, 0.09754, 0.9107, 0.09835, 0.9107, 0.09915, 0.9029, 0.09662, 0.9029, 0.09661, 0.8998, 0.09872, 0.8998, 0.09708, 0.9351, 0.09502, 0.9351, 0.09481, 0.9319, 0.09701, 0.9319, 0.05683, 0.956, 0.0589, 0.9561, 0.05876, 0.9592, 0.05656, 0.9592, 0.09755, 0.9138, 0.09503, 0.9138, 0.09544, 0.9107, 0.09754, 0.9107, 0.09662, 0.9029, 0.0949, 0.9029, 0.0958, 0.8998, 0.09661, 0.8998, 0.09754, 0.9107, 0.09754, 0.9104, 0.09835, 0.9107, 0.09878, 0.8995, 0.09661, 0.8995, 0.09661, 0.8991, 0.09864, 0.8991, 0.0959, 0.8991, 0.09661, 0.8991, 0.09661, 0.8995, 0.05653, 0.9595, 0.05875, 0.9595, 0.05874, 0.96, 0.05652, 0.9599, 0.09754, 0.9104, 0.09538, 0.9104, 0.09552, 0.91, 0.09754, 0.91, 0.0958, 0.8998, 0.0959, 0.8991, 0.09661, 0.8995, 0.0958, 0.8998, 0.09661, 0.8995, 0.09661, 0.8998, 0.09705, 0.929, 0.09484, 0.9289, 0.09485, 0.9282, 0.09706, 0.9282, 0.09755, 0.9074, 0.09565, 0.9074, 0.09582, 0.907, 0.09749, 0.907, 0.05647, 0.9625, 0.05869, 0.9625, 0.05868, 0.9629, 0.05647, 0.9629, 0.09823, 0.907, 0.09755, 0.9074, 0.09749, 0.907, 0.09851, 0.8965, 0.09661, 0.8965, 0.09667, 0.8961, 0.09834, 0.8961, 0.09826, 0.9077, 0.09755, 0.9077, 0.09755, 0.9074, 0.09825, 0.91, 0.09754, 0.91, 0.09755, 0.9077, 0.09826, 0.9077, 0.09864, 0.8991, 0.09661, 0.8991, 0.09661, 0.8968, 0.09845, 0.8968, 0.09701, 0.9312, 0.0948, 0.9312, 0.09484, 0.9289, 0.09705, 0.929, 0.05652, 0.9599, 0.05874, 0.96, 0.05869, 0.9622, 0.05648, 0.9621, 0.09754, 0.91, 0.09552, 0.91, 0.09571, 0.9077, 0.09755, 0.9077, 0.09661, 0.8991, 0.0959, 0.8991, 0.0959, 0.8968, 0.09661, 0.8968, 0.09593, 0.8961, 0.09667, 0.8961, 0.09661, 0.8965, 0.1036, 0.8965, 0.1043, 0.8965, 0.1043, 0.8982, 0.1036, 0.8982, 0.09967, 0.9398, 0.09896, 0.9398, 0.09897, 0.9381, 0.09968, 0.9381, 0.1017, 0.9398, 0.09967, 0.9398, 0.09968, 0.9381, 0.1015, 0.9381, 0.1043, 0.8965, 0.1063, 0.8965, 0.1062, 0.8982, 0.1043, 0.8982, 0.05449, 0.959, 0.05657, 0.9592, 0.05638, 0.9609, 0.05431, 0.9607, 0.09688, 0.9406, 0.0948, 0.9406, 0.0948, 0.9389, 0.09688, 0.9389, 0.09968, 0.9378, 0.099, 0.9375, 0.09973, 0.9375, 0.05428, 0.961, 0.05635, 0.9612, 0.05632, 0.9615, 0.05425, 0.9613, 0.1043, 0.8985, 0.1062, 0.8985, 0.1061, 0.8988, 0.1044, 0.8988, 0.1015, 0.9378, 0.09968, 0.9378, 0.09973, 0.9375, 0.1014, 0.9375, 0.1037, 0.8988, 0.1043, 0.8985, 0.1044, 0.8988, 0.1036, 0.8982, 0.1043, 0.8982, 0.1043, 0.8985, 0.09688, 0.9389, 0.0948, 0.9389, 0.0948, 0.9383, 0.09689, 0.9383, 0.1026, 0.8935, 0.1043, 0.8935, 0.1043, 0.896, 0.1035, 0.896, 0.09967, 0.9429, 0.09799, 0.9429, 0.09886, 0.9404, 0.09967, 0.9404, 0.1022, 0.9429, 0.09967, 0.9429, 0.09967, 0.9404, 0.1018, 0.9404, 0.1043, 0.8935, 0.1068, 0.8935, 0.1064, 0.896, 0.1043, 0.896, 0.05477, 0.956, 0.05682, 0.9561, 0.05662, 0.9586, 0.05455, 0.9584, 0.09686, 0.9437, 0.09481, 0.9436, 0.0948, 0.9412, 0.09688, 0.9412, 0.09886, 0.9404, 0.09896, 0.9398, 0.09967, 0.9401, 0.05452, 0.9587, 0.0566, 0.9589, 0.05657, 0.9592, 0.05449, 0.959, 0.1043, 0.8962, 0.1064, 0.8962, 0.1063, 0.8965, 0.1043, 0.8965, 0.1018, 0.9401, 0.09967, 0.9401, 0.09967, 0.9398, 0.1017, 0.9398, 0.09967, 0.9404, 0.09886, 0.9404, 0.09967, 0.9401, 0.1035, 0.896, 0.1043, 0.8962, 0.1036, 0.8965, 0.0948, 0.9406, 0.09688, 0.9406, 0.09688, 0.9412, 0.0948, 0.9412, 0.1056, 0.9317, 0.1032, 0.9316, 0.1032, 0.9295, 0.1054, 0.9295, 0.0762, 0.8994, 0.0737, 0.8994, 0.0741, 0.8973, 0.0762, 0.8974, 0.1057, 0.9044, 0.1074, 0.9044, 0.1066, 0.9066, 0.1057, 0.9066, 0.1032, 0.9044, 0.1057, 0.9044, 0.1057, 0.9066, 0.1036, 0.9066, 0.05238, 0.9557, 0.05475, 0.956, 0.05436, 0.9581, 0.05219, 0.9579, 0.07788, 0.8994, 0.0762, 0.8994, 0.0762, 0.8974, 0.07702, 0.8973, 0.0762, 0.8971, 0.0769, 0.8968, 0.07702, 0.8973, 0.0762, 0.8971, 0.07408, 0.8971, 0.07418, 0.8968, 0.07619, 0.8968, 0.1064, 0.9071, 0.1057, 0.9071, 0.1057, 0.9068, 0.1036, 0.9068, 0.1057, 0.9068, 0.1057, 0.9071, 0.1037, 0.9071, 0.05217, 0.9581, 0.05432, 0.9584, 0.05428, 0.9587, 0.05213, 0.9584, 0.1057, 0.9084, 0.1064, 0.9084, 0.1057, 0.9087, 0.1054, 0.9289, 0.1032, 0.9289, 0.1032, 0.9277, 0.1054, 0.9277, 0.07619, 0.8968, 0.07418, 0.8968, 0.07434, 0.8956, 0.07619, 0.8956, 0.1057, 0.9071, 0.1064, 0.9071, 0.1064, 0.9084, 0.1057, 0.9084, 0.1037, 0.9071, 0.1057, 0.9071, 0.1057, 0.9084, 0.1039, 0.9084, 0.05213, 0.9584, 0.05428, 0.9587, 0.05413, 0.9599, 0.05198, 0.9597, 0.0769, 0.8968, 0.07619, 0.8968, 0.07619, 0.8956, 0.0769, 0.8956, 0.1066, 0.9066, 0.1057, 0.9068, 0.1057, 0.9066, 0.05194, 0.96, 0.05409, 0.9602, 0.05405, 0.9605, 0.05191, 0.9603, 0.1039, 0.9087, 0.1057, 0.9087, 0.1057, 0.909, 0.104, 0.9089, 0.1032, 0.9295, 0.1032, 0.9289, 0.1054, 0.9289, 0.1054, 0.9295, 0.07618, 0.8953, 0.07433, 0.8953, 0.07448, 0.895, 0.07611, 0.895, 0.0769, 0.8956, 0.07619, 0.8956, 0.07618, 0.8953, 0.0762, 0.8971, 0.07619, 0.8968, 0.0769, 0.8968, 0.1064, 0.9084, 0.1064, 0.9089, 0.1057, 0.9087, 0.0686, 0.9521, 0.06862, 0.9508, 0.0704, 0.9523, 0.07037, 0.953, 0.106, 0.947, 0.1045, 0.9473, 0.1044, 0.9467, 0.1058, 0.9465, 0.09055, 0.8973, 0.09119, 0.8974, 0.09091, 0.8988, 0.09052, 0.9004, 0.09053, 0.8988, 0.09091, 0.8988, 0.0909, 0.9003, 0.0913, 0.9, 0.09124, 0.8987, 0.09351, 0.8977, 0.09404, 0.8984, 0.08564, 0.901, 0.08267, 0.901, 0.08269, 0.8987, 0.08566, 0.8987, 0.05378, 0.9477, 0.05676, 0.9478, 0.05672, 0.95, 0.05374, 0.9499, 0.07619, 0.9075, 0.0732, 0.9075, 0.07321, 0.9053, 0.07618, 0.9052, 0.06321, 0.9483, 0.06641, 0.9483, 0.06638, 0.9506, 0.06318, 0.9506, 0.08861, 0.901, 0.08564, 0.901, 0.08566, 0.8987, 0.08864, 0.8988, 0.05676, 0.9478, 0.05974, 0.9478, 0.0597, 0.9501, 0.05672, 0.95, 0.07937, 0.9075, 0.07619, 0.9075, 0.07618, 0.9052, 0.07937, 0.9053, 0.08861, 0.901, 0.08864, 0.8988, 0.09053, 0.8988, 0.09052, 0.9004, 0.06635, 0.9528, 0.06638, 0.9506, 0.06803, 0.9506, 0.06801, 0.9521, 0.06638, 0.9506, 0.06641, 0.9483, 0.06805, 0.949, 0.06803, 0.9506, 0.08864, 0.8988, 0.08866, 0.8965, 0.09055, 0.8973, 0.09053, 0.8988, 0.1032, 0.9416, 0.1069, 0.9416, 0.1062, 0.9436, 0.1037, 0.9436, 0.1032, 0.9352, 0.1071, 0.9352, 0.1065, 0.9371, 0.1038, 0.9371, 0.0909, 0.9003, 0.09091, 0.8988, 0.09124, 0.8987, 0.0913, 0.9, 0.1062, 0.9436, 0.1061, 0.9443, 0.1038, 0.9443, 0.1037, 0.9436, 0.09053, 0.8988, 0.09055, 0.8973, 0.09091, 0.8988, 0.1039, 0.9375, 0.1063, 0.9375, 0.1062, 0.9379, 0.1039, 0.9379, 0.06836, 0.9506, 0.06838, 0.9491, 0.06864, 0.9495, 0.06862, 0.9508, 0.0686, 0.9521, 0.06801, 0.9521, 0.06836, 0.9506, 0.0686, 0.9521, 0.06836, 0.9506, 0.06862, 0.9508, 0.05681, 0.9454, 0.05684, 0.9439, 0.05906, 0.9439, 0.05895, 0.9454, 0.06637, 0.9459, 0.0632, 0.9459, 0.06311, 0.9445, 0.0664, 0.9444, 0.05467, 0.9453, 0.05462, 0.9439, 0.05684, 0.9439, 0.05681, 0.9454, 0.06938, 0.946, 0.06637, 0.9459, 0.0664, 0.9444, 0.06952, 0.9445, 0.08069, 0.9271, 0.07605, 0.927, 0.0762, 0.9114, 0.07954, 0.9115, 0.08244, 0.9206, 0.08339, 0.9049, 0.08561, 0.9049, 0.08552, 0.9206, 0.08552, 0.9206, 0.08561, 0.9049, 0.08782, 0.9049, 0.0886, 0.9206, 0.07605, 0.927, 0.07178, 0.9271, 0.07313, 0.9115, 0.0762, 0.9114, 0.05892, 0.9557, 0.06095, 0.9556, 0.06096, 0.9559, 0.05892, 0.956, 0.1024, 0.9344, 0.1006, 0.9344, 0.1006, 0.9341, 0.1023, 0.9341, 0.0635, 0.9561, 0.06627, 0.9561, 0.06627, 0.9564, 0.06373, 0.9564, 0.1022, 0.9128, 0.1002, 0.9127, 0.1002, 0.9124, 0.1022, 0.9125, 0.1006, 0.9344, 0.09785, 0.9344, 0.09808, 0.9341, 0.1006, 0.9341, 0.06627, 0.9561, 0.06808, 0.9561, 0.06798, 0.9564, 0.06627, 0.9564, 0.09662, 0.9033, 0.0948, 0.9033, 0.0949, 0.9029, 0.09662, 0.9029, 0.09755, 0.9142, 0.0948, 0.9142, 0.09503, 0.9138, 0.09755, 0.9138, 0.05686, 0.9556, 0.05892, 0.9557, 0.0589, 0.9561, 0.05683, 0.956, 0.09709, 0.9355, 0.09504, 0.9354, 0.09502, 0.9351, 0.09708, 0.9351, 0.09938, 0.9033, 0.09662, 0.9033, 0.09662, 0.9029, 0.09915, 0.9029, 0.09937, 0.9142, 0.09755, 0.9142, 0.09755, 0.9138, 0.09926, 0.9138, 0.09685, 0.9441, 0.09481, 0.944, 0.09481, 0.9436, 0.09686, 0.9437, 0.05481, 0.9556, 0.05686, 0.9556, 0.05682, 0.9561, 0.05477, 0.956, 0.1043, 0.8932, 0.1071, 0.8932, 0.1068, 0.8935, 0.1043, 0.8935, 0.1024, 0.9433, 0.09967, 0.9433, 0.09967, 0.9429, 0.1022, 0.9429, 0.09967, 0.9433, 0.09785, 0.9433, 0.09799, 0.9429, 0.09967, 0.9429, 0.1025, 0.8932, 0.1043, 0.8932, 0.1043, 0.8935, 0.1026, 0.8935, 0.07802, 0.8998, 0.0762, 0.8998, 0.0762, 0.8994, 0.07788, 0.8994, 0.05242, 0.9554, 0.05481, 0.9556, 0.05475, 0.956, 0.05238, 0.9557, 0.103, 0.9041, 0.1058, 0.9041, 0.1057, 0.9044, 0.1032, 0.9044, 0.1058, 0.9041, 0.1076, 0.9041, 0.1074, 0.9044, 0.1057, 0.9044, 0.0762, 0.8998, 0.07345, 0.8998, 0.0737, 0.8994, 0.0762, 0.8994, 0.1056, 0.9321, 0.1032, 0.932, 0.1032, 0.9316, 0.1056, 0.9317])
me_cube_002.materials.append(mat_skin_001)
me_cube_002.update()
arm_armature = bpy.data.armatures.new('Armature')  # bones are not reproduced

# ---- objects
ob_scale_reference = bpy.data.objects.new('Scale Reference', me_cube_001)
ob_arms_model = bpy.data.objects.new('Arms Model', me_cube_002)
ob_fps = bpy.data.objects.new('FPS', arm_armature)

# ---- transforms, parenting, visibility, modifiers, constraints
ob_scale_reference.location = (0.0, 0.0, 1.0)
ob_scale_reference.scale = (0.4, 0.4, 1.0)
ob_arms_model.parent = ob_fps
ob_arms_model.location = (0.0, -1.533, 6.701e-08)
ob_arms_model.rotation_euler = (-1.571, 0.0, 0.0)
_vg = ob_arms_model.vertex_groups.new(name='Bicep.L')
for _i, _w in zip([0, 1, 2, 3, 8, 9, 10, 11, 12, 13, 14, 15, 16, 17, 18, 19, 20, 21, 24, 25, 26, 27, 28, 29, 30, 31, 34, 35, 36, 37, 38, 39, 41, 42, 43, 44, 45, 46], [0.9998, 0.9998, 1.0, 0.9999, 0.0973, 0.9578, 0.9522, 0.1054, 0.9579, 0.1297, 0.1308, 0.9534, 0.5334, 0.5343, 0.9998, 0.9966, 0.9999, 0.9999, 0.1224, 0.9643, 0.968, 0.1168, 0.7635, 0.7493, 0.9997, 0.9999, 0.1134, 0.9364, 0.9556, 0.08493, 0.5098, 0.9997, 1.0, 0.9971, 0.9973, 0.9967, 0.9988, 0.9959]): _vg.add([_i], _w, 'REPLACE')
_vg = ob_arms_model.vertex_groups.new(name='Forearm.L')
for _i, _w in zip([4, 5, 6, 7, 8, 9, 10, 11, 12, 13, 14, 15, 16, 17, 22, 23, 24, 25, 26, 27, 28, 29, 32, 33, 34, 35, 36, 37, 38, 47, 48, 49, 50, 51, 52, 53, 54, 55, 56, 57, 58, 59, 60, 61, 62, 80, 81, 249, 251, 252, 253, 254, 271, 272, 273, 274, 275, 276], [0.3586, 0.377, 0.3718, 0.3832, 0.9022, 0.03447, 0.04561, 0.894, 0.0341, 0.8696, 0.8684, 0.04307, 0.4665, 0.4657, 0.3275, 0.3505, 0.8769, 0.02136, 0.01387, 0.8827, 0.2363, 0.2505, 0.3855, 0.3525, 0.8856, 0.06358, 0.03882, 0.9146, 0.4902, 0.9847, 0.9804, 0.9863, 0.9787, 0.9835, 0.9856, 0.9781, 0.9875, 0.122, 0.1128, 0.07979, 0.09658, 0.1116, 0.03724, 0.07427, 0.1207, 0.8804, 0.8771, 0.02171, 0.008649, 0.0355, 0.02506, 0.03384, 0.8823, 0.8736, 0.8754, 0.8639, 0.8925, 0.8644]): _vg.add([_i], _w, 'REPLACE')
_vg = ob_arms_model.vertex_groups.new(name='Palm.L')
for _i, _w in zip([4, 5, 6, 7, 22, 23, 32, 33, 40, 55, 56, 57, 58, 59, 60, 61, 62, 64, 65, 66, 67, 68, 69, 70, 71, 72, 73, 74, 77, 80, 81, 87, 88, 89, 90, 92, 93, 247, 248, 249, 250, 251, 252, 253, 254, 259, 262, 271, 272, 273, 274, 275, 276, 279, 280, 282, 283, 284, 285, 286, 290, 291, 292, 294, 296, 298, 299, 300], [0.4831, 0.5808, 0.6051, 0.6016, 0.6257, 0.6343, 0.5954, 0.4454, 0.3621, 0.8092, 0.8269, 0.8018, 0.8528, 0.7016, 0.09809, 0.1746, 0.8281, 0.7077, 0.7734, 0.7269, 0.6184, 0.0748, 0.1087, 0.675, 0.08124, 0.5325, 0.1819, 0.0531, 0.07567, 0.09308, 0.1189, 0.1019, 0.101, 0.03648, 0.03532, 0.04711, 0.05326, 0.07939, 0.8089, 0.7168, 0.07007, 0.8668, 0.7501, 0.8355, 0.831, 0.01375, 0.0009744, 0.1123, 0.1219, 0.1181, 0.1228, 0.09636, 0.099, 0.01871, 0.005014, 0.01041, 0.002807, 0.05864, 0.01556, 0.0006587, 0.0631, 0.004158, 0.06126, 0.01385, 0.06598, 0.02165, 0.04787, 0.05542]): _vg.add([_i], _w, 'REPLACE')
_vg = ob_arms_model.vertex_groups.new(name='Pinky1.L')
for _i, _w in zip([40, 55, 56, 62, 63, 64, 66, 70, 71, 72, 73, 77, 86, 87, 88, 89, 93, 143, 150, 155, 156, 157, 158, 159, 160, 161, 162, 218, 225, 226, 227, 228, 229, 230, 231, 232, 233, 234, 235, 236, 237, 238, 239, 240, 241, 242, 243, 244, 245, 246, 252, 253, 254, 286, 290, 291, 292, 293, 294, 295, 296, 297, 298, 299, 300], [0.5926, 0.05596, 0.007821, 0.01337, 0.9524, 0.2064, 0.02851, 0.2144, 0.7998, 0.06161, 0.05589, 0.8464, 0.4161, 0.355, 0.02512, 0.0567, 0.4281, 0.7111, 0.799, 0.6119, 0.08146, 0.03255, 0.6268, 0.05192, 0.624, 0.1279, 0.7501, 0.01667, 0.7904, 0.7922, 0.7321, 0.7363, 0.4408, 0.3619, 0.3582, 0.3452, 0.3672, 0.678, 0.123, 0.08598, 0.07462, 0.08745, 0.08099, 0.1871, 0.05363, 0.01884, 0.0002041, 0.02596, 0.0103, 0.08161, 0.1853, 0.07853, 0.08451, 0.01221, 0.2227, 0.05182, 0.03222, 0.1628, 0.2618, 0.9507, 0.5463, 0.7069, 0.6065, 0.8596, 0.8257]): _vg.add([_i], _w, 'REPLACE')
_vg = ob_arms_model.vertex_groups.new(name='Pinky2.L')
for _i, _w in zip([113, 114, 115, 116, 117, 118, 143, 150, 155, 156, 157, 158, 159, 160, 161, 162, 225, 226, 227, 228, 229, 230, 231, 232, 233, 234, 235, 236, 237, 238, 239, 240, 241, 242, 243, 244, 245, 246, 296, 299, 300], [0.05725, 0.07975, 0.1106, 0.1279, 0.09409, 0.1968, 0.213, 0.1781, 0.34, 0.6791, 0.4814, 0.3365, 0.5507, 0.328, 0.715, 0.183, 0.1643, 0.1318, 0.2259, 0.2176, 0.501, 0.5806, 0.5634, 0.5688, 0.574, 0.2588, 0.7123, 0.6087, 0.6584, 0.6173, 0.6944, 0.694, 0.6781, 0.2731, 0.2751, 0.2943, 0.3031, 0.6953, 0.00802, 0.02643, 0.01549]): _vg.add([_i], _w, 'REPLACE')
_vg = ob_arms_model.vertex_groups.new(name='Pinky3.L')
for _i, _w in zip([113, 114, 115, 116, 117, 118, 155, 156, 157, 158, 159, 160, 161, 228, 229, 230, 231, 232, 233, 234, 235, 236, 237, 238, 239, 240, 241, 242, 243, 244, 245, 246], [0.9374, 0.9107, 0.8796, 0.8574, 0.8945, 0.7798, 0.01355, 0.2371, 0.4766, 0.01444, 0.3952, 0.004501, 0.1517, 0.001073, 0.04286, 0.05389, 0.0692, 0.06471, 0.04069, 0.01743, 0.1614, 0.303, 0.2658, 0.2905, 0.2213, 0.111, 0.2668, 0.6916, 0.6992, 0.6658, 0.6654, 0.2197]): _vg.add([_i], _w, 'REPLACE')
_vg = ob_arms_model.vertex_groups.new(name='Ring1.L')
for _i, _w in zip([65, 66, 67, 70, 71, 72, 73, 77, 86, 87, 88, 89, 90, 92, 93, 94, 137, 139, 143, 144, 146, 147, 149, 151, 152, 153, 154, 162, 186, 205, 206, 207, 208, 211, 214, 215, 216, 217, 218, 219, 220, 221, 222, 223, 224, 225, 226, 251, 254, 280, 282, 283, 284, 285, 286, 288, 289, 290, 291, 292, 293, 294, 296, 297, 298, 299, 300], [0.01374, 0.1553, 0.01908, 0.07054, 0.07916, 0.13, 0.5647, 0.07107, 0.5397, 0.4123, 0.2234, 0.5365, 0.1257, 0.09369, 0.3314, 0.3907, 0.0173, 0.03929, 0.02573, 0.7005, 0.4364, 0.4417, 0.735, 0.0353, 0.5456, 0.5413, 0.04048, 0.004482, 0.004321, 0.01718, 0.03651, 0.06768, 0.06691, 0.007329, 0.00474, 0.6825, 0.705, 0.7502, 0.6775, 0.2921, 0.2468, 0.2881, 0.3768, 0.2389, 0.37, 0.001969, 0.0247, 0.02351, 0.001087, 0.07449, 0.05696, 0.09664, 0.1428, 0.06643, 0.31, 0.1251, 0.7419, 0.5861, 0.6634, 0.4882, 0.7946, 0.5587, 0.2845, 0.249, 0.2258, 0.05525, 0.06651]): _vg.add([_i], _w, 'REPLACE')
_vg = ob_arms_model.vertex_groups.new(name='Ring2.L')
for _i, _w in zip([107, 108, 109, 110, 111, 112, 137, 139, 144, 145, 146, 147, 148, 149, 151, 152, 153, 154, 205, 206, 207, 208, 209, 210, 211, 212, 213, 214, 215, 216, 217, 218, 219, 220, 221, 222, 223, 224, 290, 291, 292, 294], [0.03345, 0.05952, 0.05841, 0.08465, 0.1358, 0.07608, 0.7182, 0.659, 0.2441, 0.4945, 0.5287, 0.5317, 0.5877, 0.2323, 0.7329, 0.4028, 0.4063, 0.8161, 0.7642, 0.6769, 0.7795, 0.8332, 0.2863, 0.3123, 0.7832, 0.2701, 0.2921, 0.7272, 0.2607, 0.2355, 0.2254, 0.2597, 0.648, 0.7112, 0.6572, 0.5726, 0.7283, 0.5845, 0.007899, 0.02207, 7.773e-05, 0.01876]): _vg.add([_i], _w, 'REPLACE')
_vg = ob_arms_model.vertex_groups.new(name='Ring3.L')
for _i, _w in zip([107, 108, 109, 110, 111, 112, 137, 139, 145, 148, 151, 154, 205, 206, 207, 208, 209, 210, 211, 212, 213, 214, 219, 220, 221, 222], [0.9566, 0.9373, 0.9385, 0.912, 0.8586, 0.9205, 0.2466, 0.2938, 0.4855, 0.3907, 0.222, 0.1357, 0.2007, 0.2775, 0.1489, 0.09552, 0.6956, 0.6751, 0.1863, 0.7183, 0.6907, 0.2438, 0.03584, 0.01449, 0.02787, 0.007644]): _vg.add([_i], _w, 'REPLACE')
_vg = ob_arms_model.vertex_groups.new(name='Middle1.L')
for _i, _w in zip([65, 66, 67, 72, 73, 74, 76, 87, 88, 89, 90, 91, 92, 93, 94, 124, 128, 131, 133, 134, 135, 141, 142, 185, 186, 187, 188, 189, 190, 191, 192, 193, 194, 201, 202, 203, 204, 215, 216, 277, 279, 280, 281, 282, 283, 284, 285, 286, 287, 288, 289, 290, 291, 292, 294, 296, 298], [0.02457, 0.01945, 0.001142, 0.148, 0.1328, 0.09335, 0.06826, 0.0708, 0.5268, 0.2802, 0.3572, 0.4178, 0.3117, 0.1288, 0.5744, 0.7597, 0.7028, 0.5261, 0.001249, 0.5219, 0.4483, 0.00413, 0.5645, 0.7703, 0.7239, 0.8096, 0.7918, 0.2141, 0.3005, 0.1974, 0.2423, 0.2486, 0.3173, 0.03307, 0.005325, 0.005634, 0.03688, 0.0001438, 0.01084, 0.1689, 0.07337, 0.2347, 0.05943, 0.2096, 0.5638, 0.6732, 0.5476, 0.5506, 0.7454, 0.8466, 0.2193, 0.06686, 0.1826, 0.3248, 0.08481, 0.03831, 0.07862]): _vg.add([_i], _w, 'REPLACE')
_vg = ob_arms_model.vertex_groups.new(name='Middle2.L')
for _i, _w in zip([101, 102, 103, 104, 105, 106, 124, 128, 131, 132, 133, 134, 135, 136, 138, 140, 141, 142, 185, 186, 187, 188, 189, 190, 191, 192, 193, 194, 195, 196, 197, 198, 199, 200, 201, 202, 203, 204], [0.01821, 0.04135, 0.01466, 0.01223, 0.02835, 0.01558, 0.2098, 0.2455, 0.4578, 0.5845, 0.5517, 0.4337, 0.5343, 0.5906, 0.2304, 0.2023, 0.5463, 0.3882, 0.1929, 0.2254, 0.1709, 0.1931, 0.764, 0.6523, 0.7787, 0.725, 0.7183, 0.6343, 0.2932, 0.2371, 0.2351, 0.2957, 0.8047, 0.7941, 0.7245, 0.7375, 0.7391, 0.7191]): _vg.add([_i], _w, 'REPLACE')
_vg = ob_arms_model.vertex_groups.new(name='Middle3.L')
for _i, _w in zip([101, 102, 103, 104, 105, 106, 132, 133, 136, 138, 140, 141, 190, 192, 194, 195, 196, 197, 198, 199, 200, 201, 202, 203, 204], [0.9645, 0.9524, 0.9665, 0.9679, 0.9595, 0.966, 0.4034, 0.4215, 0.3965, 0.7633, 0.7925, 0.4254, 0.0152, 0.001464, 0.0173, 0.693, 0.7548, 0.7569, 0.6898, 0.1736, 0.1831, 0.232, 0.2341, 0.2322, 0.2355]): _vg.add([_i], _w, 'REPLACE')
_vg = ob_arms_model.vertex_groups.new(name='Index1.L')
for _i, _w in zip([67, 68, 69, 72, 73, 74, 75, 76, 88, 89, 90, 91, 92, 119, 120, 122, 123, 126, 127, 129, 130, 163, 164, 165, 166, 167, 168, 169, 170, 171, 172, 173, 174, 175, 176, 177, 178, 249, 250, 261, 277, 278, 279, 280, 281, 282, 283, 284, 285, 286, 287, 291, 292], [0.1724, 0.1551, 0.08157, 0.01922, 0.03011, 0.8043, 0.9374, 0.8294, 0.07356, 0.03522, 0.4221, 0.5492, 0.4637, 0.5749, 0.0289, 0.5411, 0.02225, 0.5355, 0.05848, 0.02148, 0.5422, 0.3511, 0.256, 0.2756, 0.2409, 0.2842, 0.3321, 0.8003, 0.8069, 0.7163, 0.7216, 0.7765, 0.7548, 0.02844, 0.01526, 0.005615, 0.05378, 0.05148, 0.001839, 0.008983, 0.8004, 0.9535, 0.8349, 0.6129, 0.8522, 0.6348, 0.2611, 0.06592, 0.2912, 0.03448, 0.2206, 0.0003995, 0.03297]): _vg.add([_i], _w, 'REPLACE')
_vg = ob_arms_model.vertex_groups.new(name='Index2.L')
for _i, _w in zip([96, 97, 98, 99, 100, 119, 120, 121, 122, 123, 125, 126, 127, 129, 130, 163, 164, 165, 166, 167, 168, 169, 170, 171, 172, 173, 174, 175, 176, 177, 178, 179, 180, 181, 182, 183, 184, 279, 280], [0.003265, 0.02943, 0.03313, 0.0446, 0.02892, 0.3714, 0.53, 0.4905, 0.437, 0.6821, 0.3974, 0.449, 0.6718, 0.5336, 0.4203, 0.5889, 0.709, 0.6847, 0.7285, 0.6692, 0.6167, 0.1798, 0.183, 0.2512, 0.2255, 0.2025, 0.2058, 0.679, 0.7137, 0.7058, 0.6806, 0.3088, 0.2259, 0.2448, 0.2258, 0.1601, 0.2962, 0.008415, 0.00169]): _vg.add([_i], _w, 'REPLACE')
_vg = ob_arms_model.vertex_groups.new(name='Index3.L')
for _i, _w in zip([95, 96, 97, 98, 99, 100, 119, 120, 121, 123, 125, 127, 129, 130, 163, 164, 165, 166, 167, 168, 175, 176, 177, 178, 179, 180, 181, 182, 183, 184], [0.9865, 0.972, 0.9577, 0.9558, 0.9501, 0.9583, 0.006525, 0.4291, 0.4914, 0.2812, 0.5858, 0.2675, 0.4298, 0.0009348, 0.04124, 0.01034, 0.02174, 0.007706, 0.02544, 0.03758, 0.2807, 0.2529, 0.2661, 0.2644, 0.6684, 0.7623, 0.742, 0.7641, 0.8324, 0.6837]): _vg.add([_i], _w, 'REPLACE')
_vg = ob_arms_model.vertex_groups.new(name='Thumb1.L')
for _i, _w in zip([4, 22, 33, 57, 59, 60, 61, 64, 65, 67, 68, 69, 72, 75, 76, 78, 79, 92, 247, 248, 249, 250, 253, 255, 256, 259, 260, 261, 262, 263, 264, 265, 266, 267, 268, 270, 281, 282], [0.1144, 0.01606, 0.1084, 0.08391, 0.08964, 0.4189, 0.565, 0.001285, 0.09513, 0.09321, 0.5799, 0.6411, 0.06517, 0.01013, 0.07223, 0.06211, 0.07415, 0.02156, 0.7857, 0.1178, 0.1185, 0.6965, 0.004248, 0.06417, 0.02576, 0.1155, 0.09948, 0.128, 0.1666, 0.08203, 0.1123, 0.0679, 0.02693, 0.006116, 0.04939, 0.0224, 0.04443, 0.0007952]): _vg.add([_i], _w, 'REPLACE')
_vg = ob_arms_model.vertex_groups.new(name='Thumb2.L')
for _i, _w in zip([4, 33, 59, 60, 61, 68, 69, 78, 79, 83, 84, 85, 247, 249, 250, 255, 256, 257, 259, 260, 261, 262, 263, 264, 265, 266, 267, 268, 269, 270], [0.03205, 0.08958, 0.06797, 0.4263, 0.1772, 0.1182, 0.09268, 0.8417, 0.8611, 0.1466, 0.08523, 0.03286, 0.1008, 0.03243, 0.1698, 0.8298, 0.6263, 0.09008, 0.8154, 0.8227, 0.5411, 0.5211, 0.7617, 0.8112, 0.3206, 0.8844, 0.8219, 0.2303, 0.24, 0.7978]): _vg.add([_i], _w, 'REPLACE')
_vg = ob_arms_model.vertex_groups.new(name='Thumb3.L')
for _i, _w in zip([68, 69, 78, 79, 82, 83, 84, 85, 250, 255, 256, 257, 258, 260, 261, 262, 263, 264, 265, 266, 267, 268, 269, 270], [0.05574, 0.03363, 0.07708, 0.02309, 0.9869, 0.8433, 0.8983, 0.9481, 0.0001196, 0.09404, 0.3284, 0.9015, 0.9805, 0.04399, 0.2809, 0.261, 0.1417, 0.05851, 0.5908, 0.06364, 0.1417, 0.7013, 0.7395, 0.1579]): _vg.add([_i], _w, 'REPLACE')
_vg = ob_arms_model.vertex_groups.new(name='Bicep.R')
_vg = ob_arms_model.vertex_groups.new(name='Forearm.R')
_vg = ob_arms_model.vertex_groups.new(name='Palm.R')
_vg = ob_arms_model.vertex_groups.new(name='Pinky1.R')
_vg = ob_arms_model.vertex_groups.new(name='Pinky2.R')
_vg = ob_arms_model.vertex_groups.new(name='Pinky3.R')
_vg = ob_arms_model.vertex_groups.new(name='Ring1.R')
_vg = ob_arms_model.vertex_groups.new(name='Ring2.R')
_vg = ob_arms_model.vertex_groups.new(name='Ring3.R')
_vg = ob_arms_model.vertex_groups.new(name='Middle1.R')
_vg = ob_arms_model.vertex_groups.new(name='Middle2.R')
_vg = ob_arms_model.vertex_groups.new(name='Middle3.R')
_vg = ob_arms_model.vertex_groups.new(name='Index1.R')
_vg = ob_arms_model.vertex_groups.new(name='Index2.R')
_vg = ob_arms_model.vertex_groups.new(name='Index3.R')
_vg = ob_arms_model.vertex_groups.new(name='Thumb1.R')
_vg = ob_arms_model.vertex_groups.new(name='Thumb2.R')
_vg = ob_arms_model.vertex_groups.new(name='Thumb3.R')
_m = ob_arms_model.modifiers.new('Mirror', 'MIRROR')
_m = ob_arms_model.modifiers.new('Armature', 'ARMATURE')
_m.object = ob_fps
ob_fps.location = (0.0, 0.0, 0.0)
ob_fps.rotation_euler = (1.571, -0.0, 0.0)
ob_fps.show_in_front = True

# ---- collection membership
col_collection.objects.link(ob_scale_reference)
col_collection.objects.link(ob_arms_model)
col_collection.objects.link(ob_fps)

# ---- scene / render settings (as saved in the file)
scene.frame_start = 1; scene.frame_end = 250; scene.frame_set(0)
scene.render.engine = 'BLENDER_EEVEE_NEXT'
scene.cycles.sampling_pattern = 'TABULATED_SOBOL'
scene.view_settings.view_transform = 'Filmic'
bpy.context.view_layer.update()

# ---- added for rendering (the .blend has no active camera and no usable light): camera, sun
cam_auto = bpy.data.cameras.new('AutoCamera')
cam_auto.lens = 50.0
cam_auto.sensor_width = 36.0
cam_auto.clip_end = 1000.0
ob_auto_camera = bpy.data.objects.new('AutoCamera', cam_auto)
scene.collection.objects.link(ob_auto_camera)
ob_auto_camera.location = (3.13471, -3.76165, 3.46956)
ob_auto_camera.rotation_euler = (1.09748, -7.21219e-08, 0.694738)
scene.camera = ob_auto_camera
light_auto_sun = bpy.data.lights.new('AutoSun', 'SUN')
light_auto_sun.energy = 3.0
light_auto_sun.angle = 0.0523599
ob_auto_sun = bpy.data.objects.new('AutoSun', light_auto_sun)
scene.collection.objects.link(ob_auto_sun)
ob_auto_sun.rotation_euler = (0.872665, 0.174533, 0.523599)
bpy.context.view_layer.update()
